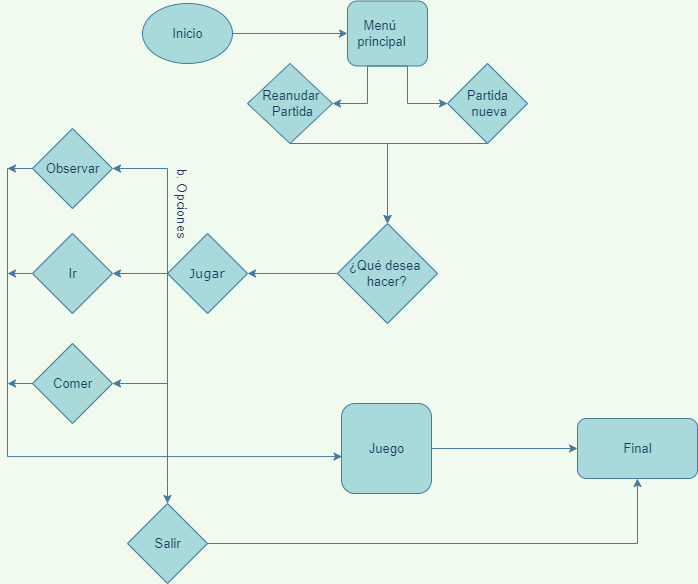

The diagram above was exported from draw.io. Its source (the exported page's mxGraphModel, read from the mxfile embedded in the PNG):
<mxGraphModel dx="944" dy="480" grid="1" gridSize="10" guides="1" tooltips="1" connect="1" arrows="1" fold="1" page="1" pageScale="1" pageWidth="827" pageHeight="1169" background="#F1FAEE" math="0" shadow="0">
  <root>
    <mxCell id="WIyWlLk6GJQsqaUBKTNV-0" />
    <mxCell id="WIyWlLk6GJQsqaUBKTNV-1" parent="WIyWlLk6GJQsqaUBKTNV-0" />
    <mxCell id="aScoXvWuDoRSJK84MBui-0" value="" style="ellipse;whiteSpace=wrap;html=1;fillColor=#A8DADC;strokeColor=#457B9D;fontColor=#1D3557;" parent="WIyWlLk6GJQsqaUBKTNV-1" vertex="1">
      <mxGeometry x="175" y="20" width="90" height="60" as="geometry" />
    </mxCell>
    <mxCell id="aScoXvWuDoRSJK84MBui-5" value="" style="edgeStyle=orthogonalEdgeStyle;rounded=0;orthogonalLoop=1;jettySize=auto;html=1;fontFamily=Verdana;fontSize=13;exitX=1;exitY=0.5;exitDx=0;exitDy=0;labelBackgroundColor=#F1FAEE;strokeColor=#457B9D;fontColor=#1D3557;" parent="WIyWlLk6GJQsqaUBKTNV-1" source="aScoXvWuDoRSJK84MBui-0" target="aScoXvWuDoRSJK84MBui-4" edge="1">
      <mxGeometry relative="1" as="geometry" />
    </mxCell>
    <mxCell id="aScoXvWuDoRSJK84MBui-1" value="Inicio" style="text;html=1;resizable=0;autosize=1;align=center;verticalAlign=middle;points=[];fillColor=none;strokeColor=none;rounded=0;fontSize=13;fontColor=#1D3557;" parent="WIyWlLk6GJQsqaUBKTNV-1" vertex="1">
      <mxGeometry x="195" y="40" width="50" height="20" as="geometry" />
    </mxCell>
    <mxCell id="aScoXvWuDoRSJK84MBui-16" value="" style="edgeStyle=orthogonalEdgeStyle;rounded=0;orthogonalLoop=1;jettySize=auto;html=1;fontFamily=Verdana;fontSize=13;exitX=0.5;exitY=1;exitDx=0;exitDy=0;labelBackgroundColor=#F1FAEE;strokeColor=#457B9D;fontColor=#1D3557;" parent="WIyWlLk6GJQsqaUBKTNV-1" source="ydRrfTXqpHEttVy2DhbT-0" target="aScoXvWuDoRSJK84MBui-10" edge="1">
      <mxGeometry relative="1" as="geometry">
        <Array as="points">
          <mxPoint x="420" y="160" />
        </Array>
      </mxGeometry>
    </mxCell>
    <mxCell id="aScoXvWuDoRSJK84MBui-4" value="" style="rounded=1;whiteSpace=wrap;html=1;fontFamily=Verdana;fontSize=13;fillColor=#A8DADC;strokeColor=#457B9D;fontColor=#1D3557;" parent="WIyWlLk6GJQsqaUBKTNV-1" vertex="1">
      <mxGeometry x="380" y="17.5" width="80" height="65" as="geometry" />
    </mxCell>
    <mxCell id="aScoXvWuDoRSJK84MBui-6" value="Menú &lt;br&gt;principal" style="text;html=1;resizable=0;autosize=1;align=center;verticalAlign=middle;points=[];fillColor=none;strokeColor=none;rounded=0;fontFamily=Helvetica;fontSize=13;fontColor=#1D3557;" parent="WIyWlLk6GJQsqaUBKTNV-1" vertex="1">
      <mxGeometry x="384" y="30" width="60" height="40" as="geometry" />
    </mxCell>
    <mxCell id="aScoXvWuDoRSJK84MBui-30" value="" style="edgeStyle=orthogonalEdgeStyle;rounded=0;orthogonalLoop=1;jettySize=auto;html=1;fontFamily=Helvetica;fontSize=13;exitX=0;exitY=0.5;exitDx=0;exitDy=0;entryX=0.006;entryY=0.59;entryDx=0;entryDy=0;entryPerimeter=0;labelBackgroundColor=#F1FAEE;strokeColor=#457B9D;fontColor=#1D3557;" parent="WIyWlLk6GJQsqaUBKTNV-1" source="aScoXvWuDoRSJK84MBui-25" target="aScoXvWuDoRSJK84MBui-7" edge="1">
      <mxGeometry relative="1" as="geometry">
        <mxPoint x="180" y="560" as="targetPoint" />
        <Array as="points">
          <mxPoint x="40" y="185" />
          <mxPoint x="40" y="473" />
        </Array>
      </mxGeometry>
    </mxCell>
    <mxCell id="aScoXvWuDoRSJK84MBui-7" value="" style="rounded=1;whiteSpace=wrap;html=1;fontFamily=Verdana;fontSize=13;fillColor=#A8DADC;strokeColor=#457B9D;fontColor=#1D3557;" parent="WIyWlLk6GJQsqaUBKTNV-1" vertex="1">
      <mxGeometry x="374" y="420" width="90" height="90" as="geometry" />
    </mxCell>
    <mxCell id="aScoXvWuDoRSJK84MBui-11" value="" style="edgeStyle=orthogonalEdgeStyle;rounded=0;orthogonalLoop=1;jettySize=auto;html=1;fontFamily=Verdana;fontSize=13;exitX=0;exitY=0.5;exitDx=0;exitDy=0;labelBackgroundColor=#F1FAEE;strokeColor=#457B9D;fontColor=#1D3557;" parent="WIyWlLk6GJQsqaUBKTNV-1" source="aScoXvWuDoRSJK84MBui-10" edge="1">
      <mxGeometry relative="1" as="geometry">
        <mxPoint x="120" y="330" as="sourcePoint" />
        <mxPoint x="280" y="290" as="targetPoint" />
      </mxGeometry>
    </mxCell>
    <mxCell id="aScoXvWuDoRSJK84MBui-10" value="" style="rhombus;whiteSpace=wrap;html=1;fontFamily=Verdana;fontSize=13;fillColor=#A8DADC;strokeColor=#457B9D;fontColor=#1D3557;" parent="WIyWlLk6GJQsqaUBKTNV-1" vertex="1">
      <mxGeometry x="370" y="240" width="100" height="100" as="geometry" />
    </mxCell>
    <mxCell id="aScoXvWuDoRSJK84MBui-14" value="" style="rounded=1;whiteSpace=wrap;html=1;fontSize=13;fontFamily=Verdana;fillColor=#A8DADC;strokeColor=#457B9D;fontColor=#1D3557;" parent="WIyWlLk6GJQsqaUBKTNV-1" vertex="1">
      <mxGeometry x="610" y="435" width="120" height="60" as="geometry" />
    </mxCell>
    <mxCell id="aScoXvWuDoRSJK84MBui-17" value="¿Qué desea&amp;nbsp;&lt;br&gt;hacer?" style="text;html=1;resizable=0;autosize=1;align=center;verticalAlign=middle;points=[];fillColor=none;strokeColor=none;rounded=0;fontFamily=Helvetica;fontSize=13;fontColor=#1D3557;" parent="WIyWlLk6GJQsqaUBKTNV-1" vertex="1">
      <mxGeometry x="374" y="270" width="90" height="40" as="geometry" />
    </mxCell>
    <mxCell id="aScoXvWuDoRSJK84MBui-18" value="Final" style="text;html=1;resizable=0;autosize=1;align=center;verticalAlign=middle;points=[];fillColor=none;strokeColor=none;rounded=0;fontFamily=Helvetica;fontSize=13;fontColor=#1D3557;" parent="WIyWlLk6GJQsqaUBKTNV-1" vertex="1">
      <mxGeometry x="650" y="455" width="40" height="20" as="geometry" />
    </mxCell>
    <mxCell id="aScoXvWuDoRSJK84MBui-22" value="b. Opciones" style="text;html=1;resizable=0;autosize=1;align=center;verticalAlign=middle;points=[];fillColor=none;strokeColor=none;rounded=0;fontFamily=Helvetica;fontSize=13;rotation=90;fontColor=#1D3557;" parent="WIyWlLk6GJQsqaUBKTNV-1" vertex="1">
      <mxGeometry x="170" y="210" width="90" height="20" as="geometry" />
    </mxCell>
    <mxCell id="aScoXvWuDoRSJK84MBui-26" value="" style="edgeStyle=orthogonalEdgeStyle;rounded=0;orthogonalLoop=1;jettySize=auto;html=1;fontFamily=Helvetica;fontSize=13;exitX=0;exitY=0.5;exitDx=0;exitDy=0;labelBackgroundColor=#F1FAEE;strokeColor=#457B9D;fontColor=#1D3557;" parent="WIyWlLk6GJQsqaUBKTNV-1" source="aScoXvWuDoRSJK84MBui-23" target="aScoXvWuDoRSJK84MBui-25" edge="1">
      <mxGeometry relative="1" as="geometry">
        <Array as="points">
          <mxPoint x="200" y="185" />
        </Array>
      </mxGeometry>
    </mxCell>
    <mxCell id="aScoXvWuDoRSJK84MBui-23" value="Jugar" style="rhombus;whiteSpace=wrap;html=1;fontFamily=Verdana;fontSize=13;fillColor=#A8DADC;strokeColor=#457B9D;fontColor=#1D3557;" parent="WIyWlLk6GJQsqaUBKTNV-1" vertex="1">
      <mxGeometry x="200" y="250" width="80" height="80" as="geometry" />
    </mxCell>
    <mxCell id="aScoXvWuDoRSJK84MBui-27" value="" style="edgeStyle=orthogonalEdgeStyle;rounded=0;orthogonalLoop=1;jettySize=auto;html=1;fontFamily=Helvetica;fontSize=13;entryX=1;entryY=0.5;entryDx=0;entryDy=0;labelBackgroundColor=#F1FAEE;strokeColor=#457B9D;fontColor=#1D3557;" parent="WIyWlLk6GJQsqaUBKTNV-1" target="ydRrfTXqpHEttVy2DhbT-11" edge="1">
      <mxGeometry relative="1" as="geometry">
        <mxPoint x="200" y="290" as="sourcePoint" />
        <Array as="points">
          <mxPoint x="200" y="400" />
        </Array>
      </mxGeometry>
    </mxCell>
    <mxCell id="aScoXvWuDoRSJK84MBui-25" value="" style="rhombus;whiteSpace=wrap;html=1;fontFamily=Helvetica;fontSize=13;fillColor=#A8DADC;strokeColor=#457B9D;fontColor=#1D3557;" parent="WIyWlLk6GJQsqaUBKTNV-1" vertex="1">
      <mxGeometry x="65" y="145" width="80" height="80" as="geometry" />
    </mxCell>
    <mxCell id="aScoXvWuDoRSJK84MBui-33" value="Juego" style="text;html=1;resizable=0;autosize=1;align=center;verticalAlign=middle;points=[];fillColor=none;strokeColor=none;rounded=0;fontFamily=Helvetica;fontSize=13;fontColor=#1D3557;" parent="WIyWlLk6GJQsqaUBKTNV-1" vertex="1">
      <mxGeometry x="394" y="455" width="50" height="20" as="geometry" />
    </mxCell>
    <mxCell id="ydRrfTXqpHEttVy2DhbT-1" value="" style="edgeStyle=orthogonalEdgeStyle;rounded=0;orthogonalLoop=1;jettySize=auto;html=1;entryX=1;entryY=0.5;entryDx=0;entryDy=0;exitX=0.5;exitY=1;exitDx=0;exitDy=0;labelBackgroundColor=#F1FAEE;strokeColor=#457B9D;fontColor=#1D3557;" edge="1" parent="WIyWlLk6GJQsqaUBKTNV-1" source="aScoXvWuDoRSJK84MBui-4" target="ydRrfTXqpHEttVy2DhbT-0">
      <mxGeometry relative="1" as="geometry">
        <mxPoint x="320" y="130" as="sourcePoint" />
        <Array as="points">
          <mxPoint x="400" y="83" />
          <mxPoint x="400" y="120" />
        </Array>
      </mxGeometry>
    </mxCell>
    <mxCell id="ydRrfTXqpHEttVy2DhbT-0" value="" style="rhombus;whiteSpace=wrap;html=1;fontFamily=Verdana;fontSize=13;fillColor=#A8DADC;strokeColor=#457B9D;fontColor=#1D3557;" vertex="1" parent="WIyWlLk6GJQsqaUBKTNV-1">
      <mxGeometry x="280" y="80" width="85" height="80" as="geometry" />
    </mxCell>
    <mxCell id="ydRrfTXqpHEttVy2DhbT-3" value="" style="rhombus;whiteSpace=wrap;html=1;fontFamily=Verdana;fontSize=13;fillColor=#A8DADC;strokeColor=#457B9D;fontColor=#1D3557;" vertex="1" parent="WIyWlLk6GJQsqaUBKTNV-1">
      <mxGeometry x="480" y="80" width="80" height="80" as="geometry" />
    </mxCell>
    <mxCell id="ydRrfTXqpHEttVy2DhbT-5" value="" style="edgeStyle=orthogonalEdgeStyle;rounded=0;orthogonalLoop=1;jettySize=auto;html=1;entryX=0;entryY=0.5;entryDx=0;entryDy=0;exitX=0.5;exitY=1;exitDx=0;exitDy=0;labelBackgroundColor=#F1FAEE;strokeColor=#457B9D;fontColor=#1D3557;" edge="1" parent="WIyWlLk6GJQsqaUBKTNV-1" source="aScoXvWuDoRSJK84MBui-4" target="ydRrfTXqpHEttVy2DhbT-3">
      <mxGeometry relative="1" as="geometry">
        <mxPoint x="510" y="90" as="sourcePoint" />
        <mxPoint x="440" y="132.5" as="targetPoint" />
        <Array as="points">
          <mxPoint x="440" y="83" />
          <mxPoint x="440" y="120" />
          <mxPoint x="480" y="120" />
        </Array>
      </mxGeometry>
    </mxCell>
    <mxCell id="ydRrfTXqpHEttVy2DhbT-6" value="" style="edgeStyle=orthogonalEdgeStyle;rounded=0;orthogonalLoop=1;jettySize=auto;html=1;fontFamily=Verdana;fontSize=13;exitX=0.5;exitY=1;exitDx=0;exitDy=0;entryX=0.5;entryY=0;entryDx=0;entryDy=0;labelBackgroundColor=#F1FAEE;strokeColor=#457B9D;fontColor=#1D3557;" edge="1" parent="WIyWlLk6GJQsqaUBKTNV-1" source="ydRrfTXqpHEttVy2DhbT-3" target="aScoXvWuDoRSJK84MBui-10">
      <mxGeometry relative="1" as="geometry">
        <mxPoint x="337.5" y="170" as="sourcePoint" />
        <mxPoint x="430" y="250" as="targetPoint" />
        <Array as="points">
          <mxPoint x="420" y="160" />
        </Array>
      </mxGeometry>
    </mxCell>
    <mxCell id="ydRrfTXqpHEttVy2DhbT-7" value="Partida&lt;br&gt;&lt;span style=&quot;color: rgba(0 , 0 , 0 , 0) ; font-family: monospace ; font-size: 0px&quot;&gt;%3CmxGraphModel%3E%3Croot%3E%3CmxCell%20id%3D%220%22%2F%3E%3CmxCell%20id%3D%221%22%20parent%3D%220%22%2F%3E%3CmxCell%20id%3D%222%22%20value%3D%22Men%C3%BA%20%26lt%3Bbr%26gt%3Bprincipal%22%20style%3D%22text%3Bhtml%3D1%3Bresizable%3D0%3Bautosize%3D1%3Balign%3Dcenter%3BverticalAlign%3Dmiddle%3Bpoints%3D%5B%5D%3BfillColor%3Dnone%3BstrokeColor%3Dnone%3Brounded%3D0%3BfontFamily%3DHelvetica%3BfontSize%3D13%3B%22%20vertex%3D%221%22%20parent%3D%221%22%3E%3CmxGeometry%20x%3D%22384%22%20y%3D%2230%22%20width%3D%2260%22%20height%3D%2240%22%20as%3D%22geometry%22%2F%3E%3C%2FmxCell%3E%3C%2Froot%3E%3C%2FmxGraphModel%3E&lt;/span&gt;&amp;nbsp;nueva" style="text;html=1;resizable=0;autosize=1;align=center;verticalAlign=middle;points=[];fillColor=none;strokeColor=none;rounded=0;fontFamily=Helvetica;fontSize=13;fontColor=#1D3557;" vertex="1" parent="WIyWlLk6GJQsqaUBKTNV-1">
      <mxGeometry x="490" y="100" width="60" height="40" as="geometry" />
    </mxCell>
    <mxCell id="ydRrfTXqpHEttVy2DhbT-8" value="Reanudar&amp;nbsp;&lt;br&gt;Partida" style="text;html=1;resizable=0;autosize=1;align=center;verticalAlign=middle;points=[];fillColor=none;strokeColor=none;rounded=0;fontFamily=Helvetica;fontSize=13;fontColor=#1D3557;" vertex="1" parent="WIyWlLk6GJQsqaUBKTNV-1">
      <mxGeometry x="285" y="100" width="80" height="40" as="geometry" />
    </mxCell>
    <mxCell id="ydRrfTXqpHEttVy2DhbT-9" value="" style="rhombus;whiteSpace=wrap;html=1;fontFamily=Helvetica;fontSize=13;fillColor=#A8DADC;strokeColor=#457B9D;fontColor=#1D3557;" vertex="1" parent="WIyWlLk6GJQsqaUBKTNV-1">
      <mxGeometry x="65" y="250" width="80" height="80" as="geometry" />
    </mxCell>
    <mxCell id="ydRrfTXqpHEttVy2DhbT-10" value="" style="edgeStyle=orthogonalEdgeStyle;rounded=0;orthogonalLoop=1;jettySize=auto;html=1;fontFamily=Helvetica;fontSize=13;exitX=0;exitY=0.5;exitDx=0;exitDy=0;entryX=1;entryY=0.5;entryDx=0;entryDy=0;labelBackgroundColor=#F1FAEE;strokeColor=#457B9D;fontColor=#1D3557;" edge="1" parent="WIyWlLk6GJQsqaUBKTNV-1" source="aScoXvWuDoRSJK84MBui-23" target="ydRrfTXqpHEttVy2DhbT-9">
      <mxGeometry relative="1" as="geometry">
        <mxPoint x="210" y="300" as="sourcePoint" />
        <mxPoint x="155" y="195" as="targetPoint" />
        <Array as="points">
          <mxPoint x="150" y="290" />
          <mxPoint x="150" y="290" />
        </Array>
      </mxGeometry>
    </mxCell>
    <mxCell id="ydRrfTXqpHEttVy2DhbT-11" value="" style="rhombus;whiteSpace=wrap;html=1;fontFamily=Helvetica;fontSize=13;fillColor=#A8DADC;strokeColor=#457B9D;fontColor=#1D3557;" vertex="1" parent="WIyWlLk6GJQsqaUBKTNV-1">
      <mxGeometry x="65" y="360" width="80" height="80" as="geometry" />
    </mxCell>
    <mxCell id="ydRrfTXqpHEttVy2DhbT-12" value="" style="edgeStyle=orthogonalEdgeStyle;rounded=0;orthogonalLoop=1;jettySize=auto;html=1;fontFamily=Helvetica;fontSize=13;exitX=0;exitY=0.5;exitDx=0;exitDy=0;labelBackgroundColor=#F1FAEE;strokeColor=#457B9D;fontColor=#1D3557;" edge="1" parent="WIyWlLk6GJQsqaUBKTNV-1" source="ydRrfTXqpHEttVy2DhbT-9">
      <mxGeometry relative="1" as="geometry">
        <mxPoint x="70" y="290" as="sourcePoint" />
        <Array as="points" />
        <mxPoint x="40" y="290" as="targetPoint" />
      </mxGeometry>
    </mxCell>
    <mxCell id="ydRrfTXqpHEttVy2DhbT-13" value="" style="edgeStyle=orthogonalEdgeStyle;rounded=0;orthogonalLoop=1;jettySize=auto;html=1;fontFamily=Helvetica;fontSize=13;exitX=0;exitY=0.5;exitDx=0;exitDy=0;labelBackgroundColor=#F1FAEE;strokeColor=#457B9D;fontColor=#1D3557;" edge="1" parent="WIyWlLk6GJQsqaUBKTNV-1" source="ydRrfTXqpHEttVy2DhbT-11">
      <mxGeometry relative="1" as="geometry">
        <mxPoint x="75" y="300" as="sourcePoint" />
        <Array as="points" />
        <mxPoint x="40" y="400" as="targetPoint" />
      </mxGeometry>
    </mxCell>
    <mxCell id="ydRrfTXqpHEttVy2DhbT-14" value="" style="edgeStyle=orthogonalEdgeStyle;rounded=0;orthogonalLoop=1;jettySize=auto;html=1;fontFamily=Helvetica;fontSize=13;exitX=0;exitY=0.5;exitDx=0;exitDy=0;labelBackgroundColor=#F1FAEE;strokeColor=#457B9D;fontColor=#1D3557;" edge="1" parent="WIyWlLk6GJQsqaUBKTNV-1" source="aScoXvWuDoRSJK84MBui-25">
      <mxGeometry relative="1" as="geometry">
        <mxPoint x="85" y="310" as="sourcePoint" />
        <Array as="points" />
        <mxPoint x="40" y="185" as="targetPoint" />
      </mxGeometry>
    </mxCell>
    <mxCell id="ydRrfTXqpHEttVy2DhbT-15" value="Observar" style="text;html=1;resizable=0;autosize=1;align=center;verticalAlign=middle;points=[];fillColor=none;strokeColor=none;rounded=0;fontFamily=Helvetica;fontSize=13;fontColor=#1D3557;" vertex="1" parent="WIyWlLk6GJQsqaUBKTNV-1">
      <mxGeometry x="70" y="175" width="70" height="20" as="geometry" />
    </mxCell>
    <mxCell id="ydRrfTXqpHEttVy2DhbT-16" value="Ir" style="text;html=1;resizable=0;autosize=1;align=center;verticalAlign=middle;points=[];fillColor=none;strokeColor=none;rounded=0;fontFamily=Helvetica;fontSize=13;fontColor=#1D3557;" vertex="1" parent="WIyWlLk6GJQsqaUBKTNV-1">
      <mxGeometry x="95" y="280" width="20" height="20" as="geometry" />
    </mxCell>
    <mxCell id="ydRrfTXqpHEttVy2DhbT-17" value="Comer" style="text;html=1;resizable=0;autosize=1;align=center;verticalAlign=middle;points=[];fillColor=none;strokeColor=none;rounded=0;fontFamily=Helvetica;fontSize=13;fontColor=#1D3557;" vertex="1" parent="WIyWlLk6GJQsqaUBKTNV-1">
      <mxGeometry x="80" y="390" width="50" height="20" as="geometry" />
    </mxCell>
    <mxCell id="ydRrfTXqpHEttVy2DhbT-18" value="" style="rhombus;whiteSpace=wrap;html=1;fontFamily=Helvetica;fontSize=13;fillColor=#A8DADC;strokeColor=#457B9D;fontColor=#1D3557;" vertex="1" parent="WIyWlLk6GJQsqaUBKTNV-1">
      <mxGeometry x="160" y="520" width="80" height="80" as="geometry" />
    </mxCell>
    <mxCell id="ydRrfTXqpHEttVy2DhbT-20" value="" style="edgeStyle=orthogonalEdgeStyle;rounded=0;orthogonalLoop=1;jettySize=auto;html=1;fontFamily=Helvetica;fontSize=13;entryX=0.5;entryY=0;entryDx=0;entryDy=0;labelBackgroundColor=#F1FAEE;strokeColor=#457B9D;fontColor=#1D3557;" edge="1" parent="WIyWlLk6GJQsqaUBKTNV-1" target="ydRrfTXqpHEttVy2DhbT-18">
      <mxGeometry relative="1" as="geometry">
        <mxPoint x="200" y="290" as="sourcePoint" />
        <Array as="points">
          <mxPoint x="200" y="500" />
        </Array>
        <mxPoint x="185.35000000000002" y="551.06" as="targetPoint" />
      </mxGeometry>
    </mxCell>
    <mxCell id="ydRrfTXqpHEttVy2DhbT-21" value="Salir" style="text;html=1;resizable=0;autosize=1;align=center;verticalAlign=middle;points=[];fillColor=none;strokeColor=none;rounded=0;fontFamily=Helvetica;fontSize=13;fontColor=#1D3557;" vertex="1" parent="WIyWlLk6GJQsqaUBKTNV-1">
      <mxGeometry x="180" y="550" width="40" height="20" as="geometry" />
    </mxCell>
    <mxCell id="ydRrfTXqpHEttVy2DhbT-24" value="" style="edgeStyle=orthogonalEdgeStyle;rounded=0;orthogonalLoop=1;jettySize=auto;html=1;fontFamily=Verdana;fontSize=13;exitX=1;exitY=0.5;exitDx=0;exitDy=0;entryX=0.5;entryY=1;entryDx=0;entryDy=0;labelBackgroundColor=#F1FAEE;strokeColor=#457B9D;fontColor=#1D3557;" edge="1" parent="WIyWlLk6GJQsqaUBKTNV-1" source="ydRrfTXqpHEttVy2DhbT-18" target="aScoXvWuDoRSJK84MBui-14">
      <mxGeometry relative="1" as="geometry">
        <mxPoint x="380" y="300" as="sourcePoint" />
        <mxPoint x="290" y="300" as="targetPoint" />
      </mxGeometry>
    </mxCell>
    <mxCell id="ydRrfTXqpHEttVy2DhbT-25" value="" style="edgeStyle=orthogonalEdgeStyle;rounded=0;orthogonalLoop=1;jettySize=auto;html=1;fontFamily=Verdana;fontSize=13;exitX=1;exitY=0.5;exitDx=0;exitDy=0;entryX=0;entryY=0.5;entryDx=0;entryDy=0;labelBackgroundColor=#F1FAEE;strokeColor=#457B9D;fontColor=#1D3557;" edge="1" parent="WIyWlLk6GJQsqaUBKTNV-1" source="aScoXvWuDoRSJK84MBui-7" target="aScoXvWuDoRSJK84MBui-14">
      <mxGeometry relative="1" as="geometry">
        <mxPoint x="155" y="549.9999999999999" as="sourcePoint" />
        <mxPoint x="680" y="445" as="targetPoint" />
      </mxGeometry>
    </mxCell>
  </root>
</mxGraphModel>